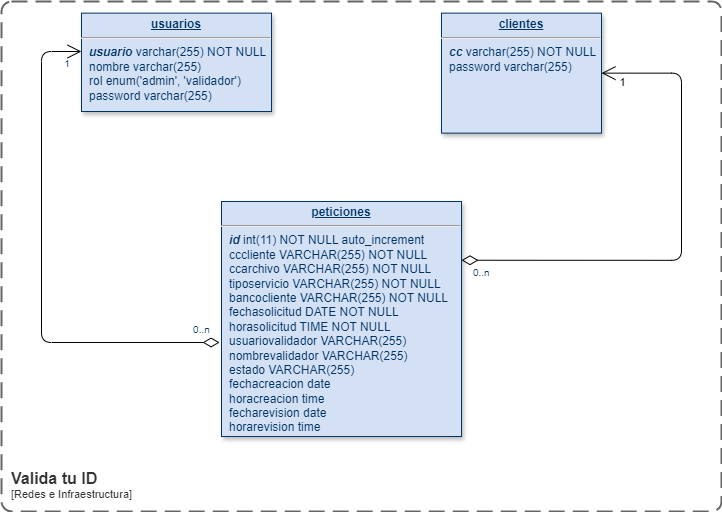

The diagram above was exported from draw.io. Its source (the exported page's mxGraphModel, read from the mxfile embedded in the PNG):
<mxGraphModel dx="2131" dy="760" grid="1" gridSize="10" guides="1" tooltips="1" connect="1" arrows="1" fold="1" page="1" pageScale="1" pageWidth="827" pageHeight="1169" math="0" shadow="0">
  <root>
    <mxCell id="0" />
    <mxCell id="1" parent="0" />
    <mxCell id="1yfG-V_n93v_HszL2m6s-1" value="&lt;p style=&quot;margin: 4px 0px 0px; text-align: center;&quot;&gt;&lt;b&gt;&lt;u&gt;clientes&lt;/u&gt;&lt;/b&gt;&lt;/p&gt;&lt;hr&gt;&lt;p style=&quot;margin: 0px; margin-left: 8px;&quot;&gt;&lt;b&gt;&lt;i&gt;cc&lt;/i&gt;&lt;/b&gt; varchar(255) NOT NULL&lt;/p&gt;&lt;p style=&quot;margin: 0px; margin-left: 8px;&quot;&gt;password varchar(255)&lt;/p&gt;" style="verticalAlign=top;align=left;overflow=fill;fontSize=12;fontFamily=Helvetica;html=1;strokeColor=#003366;shadow=1;fillColor=#D4E1F5;fontColor=#003366" parent="1" vertex="1">
      <mxGeometry x="-319.9999999999999" y="101.64000000000044" width="160" height="120" as="geometry" />
    </mxCell>
    <mxCell id="1yfG-V_n93v_HszL2m6s-2" value="&lt;p style=&quot;margin: 4px 0px 0px; text-align: center;&quot;&gt;&lt;b&gt;&lt;u&gt;peticiones&lt;/u&gt;&lt;/b&gt;&lt;/p&gt;&lt;hr&gt;&lt;p style=&quot;margin: 0px; margin-left: 8px;&quot;&gt;&lt;b&gt;&lt;i&gt;id &lt;/i&gt;&lt;/b&gt;int(11) NOT NULL auto_increment&lt;/p&gt;&lt;p style=&quot;margin: 0px; margin-left: 8px;&quot;&gt;cccliente VARCHAR(255) NOT NULL&lt;/p&gt;&lt;p style=&quot;margin: 0px; margin-left: 8px;&quot;&gt;ccarchivo VARCHAR(255) NOT NULL&lt;/p&gt;&lt;p style=&quot;margin: 0px; margin-left: 8px;&quot;&gt;tiposervicio VARCHAR(255) NOT NULL&lt;/p&gt;&lt;p style=&quot;margin: 0px; margin-left: 8px;&quot;&gt;bancocliente VARCHAR(255) NOT NULL&lt;/p&gt;&lt;p style=&quot;margin: 0px; margin-left: 8px;&quot;&gt;fechasolicitud DATE NOT NULL&lt;/p&gt;&lt;p style=&quot;margin: 0px; margin-left: 8px;&quot;&gt;horasolicitud TIME NOT NULL&lt;/p&gt;&lt;p style=&quot;margin: 0px; margin-left: 8px;&quot;&gt;usuariovalidador VARCHAR(255)&lt;/p&gt;&lt;p style=&quot;margin: 0px; margin-left: 8px;&quot;&gt;nombrevalidador VARCHAR(255)&lt;/p&gt;&lt;p style=&quot;margin: 0px; margin-left: 8px;&quot;&gt;estado VARCHAR(255)&lt;/p&gt;&lt;p style=&quot;margin: 0px; margin-left: 8px;&quot;&gt;fechacreacion date&lt;/p&gt;&lt;p style=&quot;margin: 0px; margin-left: 8px;&quot;&gt;horacreacion time&amp;nbsp;&lt;/p&gt;&lt;p style=&quot;margin: 0px; margin-left: 8px;&quot;&gt;fecharevision date&lt;/p&gt;&lt;p style=&quot;margin: 0px; margin-left: 8px;&quot;&gt;horarevision time&lt;/p&gt;" style="verticalAlign=top;align=left;overflow=fill;fontSize=12;fontFamily=Helvetica;html=1;strokeColor=#003366;shadow=1;fillColor=#D4E1F5;fontColor=#003366" parent="1" vertex="1">
      <mxGeometry x="-540" y="290" width="240" height="235" as="geometry" />
    </mxCell>
    <mxCell id="1yfG-V_n93v_HszL2m6s-3" value="&lt;p style=&quot;margin: 4px 0px 0px; text-align: center;&quot;&gt;&lt;b&gt;&lt;u&gt;usuarios&lt;/u&gt;&lt;/b&gt;&lt;/p&gt;&lt;hr&gt;&lt;p style=&quot;margin: 0px; margin-left: 8px;&quot;&gt;&lt;b&gt;&lt;i&gt;usuario&lt;/i&gt;&lt;/b&gt; varchar(255) NOT NULL&lt;/p&gt;&lt;p style=&quot;margin: 0px; margin-left: 8px;&quot;&gt;nombre varchar(255)&lt;/p&gt;&lt;p style=&quot;margin: 0px; margin-left: 8px;&quot;&gt;rol enum('admin', 'validador')&lt;/p&gt;&lt;p style=&quot;margin: 0px; margin-left: 8px;&quot;&gt;password varchar(255)&lt;/p&gt;&lt;p style=&quot;margin: 0px; margin-left: 8px;&quot;&gt;&lt;br&gt;&lt;/p&gt;" style="verticalAlign=top;align=left;overflow=fill;fontSize=12;fontFamily=Helvetica;html=1;strokeColor=#003366;shadow=1;fillColor=#D4E1F5;fontColor=#003366" parent="1" vertex="1">
      <mxGeometry x="-680" y="101.64" width="190" height="98.36" as="geometry" />
    </mxCell>
    <mxCell id="1yfG-V_n93v_HszL2m6s-4" value="" style="endArrow=open;endSize=12;startArrow=diamondThin;startSize=14;startFill=0;edgeStyle=orthogonalEdgeStyle;exitX=1;exitY=0.25;exitDx=0;exitDy=0;entryX=1;entryY=0.5;entryDx=0;entryDy=0;" parent="1" source="1yfG-V_n93v_HszL2m6s-2" target="1yfG-V_n93v_HszL2m6s-1" edge="1">
      <mxGeometry y="160" as="geometry">
        <mxPoint x="-760" y="240" as="sourcePoint" />
        <mxPoint x="-370" y="382.4999999999998" as="targetPoint" />
        <Array as="points">
          <mxPoint x="-80" y="349" />
          <mxPoint x="-80" y="162" />
        </Array>
      </mxGeometry>
    </mxCell>
    <mxCell id="1yfG-V_n93v_HszL2m6s-5" value="0..n" style="resizable=0;align=left;verticalAlign=top;labelBackgroundColor=#ffffff;fontSize=10;strokeColor=#003366;shadow=1;fillColor=#D4E1F5;fontColor=#003366" parent="1yfG-V_n93v_HszL2m6s-4" connectable="0" vertex="1">
      <mxGeometry x="-1" relative="1" as="geometry">
        <mxPoint x="10" as="offset" />
      </mxGeometry>
    </mxCell>
    <mxCell id="aZA2X8gGoHYusz_aIKW0-1" value="1" style="edgeLabel;html=1;align=center;verticalAlign=middle;resizable=0;points=[];" vertex="1" connectable="0" parent="1yfG-V_n93v_HszL2m6s-4">
      <mxGeometry relative="1" as="geometry">
        <mxPoint x="-59" y="-155" as="offset" />
      </mxGeometry>
    </mxCell>
    <mxCell id="1yfG-V_n93v_HszL2m6s-6" value="" style="endArrow=open;endSize=12;startArrow=diamondThin;startSize=14;startFill=0;edgeStyle=orthogonalEdgeStyle;entryX=0;entryY=0.39;entryDx=0;entryDy=0;exitX=-0.008;exitY=0.6;exitDx=0;exitDy=0;entryPerimeter=0;exitPerimeter=0;" parent="1" source="1yfG-V_n93v_HszL2m6s-2" target="1yfG-V_n93v_HszL2m6s-3" edge="1">
      <mxGeometry x="620" y="340" as="geometry">
        <mxPoint x="-680" y="260" as="sourcePoint" />
        <mxPoint x="20" y="420" as="targetPoint" />
        <Array as="points">
          <mxPoint x="-720" y="431" />
          <mxPoint x="-720" y="140" />
        </Array>
      </mxGeometry>
    </mxCell>
    <mxCell id="1yfG-V_n93v_HszL2m6s-7" value="0..n" style="resizable=0;align=left;verticalAlign=top;labelBackgroundColor=#ffffff;fontSize=10;strokeColor=#003366;shadow=1;fillColor=#D4E1F5;fontColor=#003366" parent="1yfG-V_n93v_HszL2m6s-6" connectable="0" vertex="1">
      <mxGeometry x="-1" relative="1" as="geometry">
        <mxPoint x="-28" y="-25" as="offset" />
      </mxGeometry>
    </mxCell>
    <mxCell id="1yfG-V_n93v_HszL2m6s-8" value="1" style="resizable=0;align=right;verticalAlign=top;labelBackgroundColor=#ffffff;fontSize=10;strokeColor=#003366;shadow=1;fillColor=#D4E1F5;fontColor=#003366" parent="1yfG-V_n93v_HszL2m6s-6" connectable="0" vertex="1">
      <mxGeometry x="1" relative="1" as="geometry">
        <mxPoint x="-10" as="offset" />
      </mxGeometry>
    </mxCell>
    <object placeholders="1" c4Name="Valida tu ID" c4Type="SystemScopeBoundary" c4Application="Redes e Infraestructura" label="&lt;font style=&quot;font-size: 16px&quot;&gt;&lt;b&gt;&lt;div style=&quot;text-align: left&quot;&gt;%c4Name%&lt;/div&gt;&lt;/b&gt;&lt;/font&gt;&lt;div style=&quot;text-align: left&quot;&gt;[%c4Application%]&lt;/div&gt;" id="1MCFFu8zt7dD6Mf0ry90-1">
      <mxCell style="rounded=1;fontSize=11;whiteSpace=wrap;html=1;dashed=1;arcSize=20;fillColor=none;strokeColor=#666666;fontColor=#333333;labelBackgroundColor=none;align=left;verticalAlign=bottom;labelBorderColor=none;spacingTop=0;spacing=10;dashPattern=8 4;metaEdit=1;rotatable=0;perimeter=rectanglePerimeter;noLabel=0;labelPadding=0;allowArrows=0;connectable=0;expand=0;recursiveResize=0;editable=1;pointerEvents=0;absoluteArcSize=1;points=[[0.25,0,0],[0.5,0,0],[0.75,0,0],[1,0.25,0],[1,0.5,0],[1,0.75,0],[0.75,1,0],[0.5,1,0],[0.25,1,0],[0,0.75,0],[0,0.5,0],[0,0.25,0]];strokeWidth=2;" vertex="1" parent="1">
        <mxGeometry x="-760" y="90" width="720" height="510" as="geometry" />
      </mxCell>
    </object>
  </root>
</mxGraphModel>